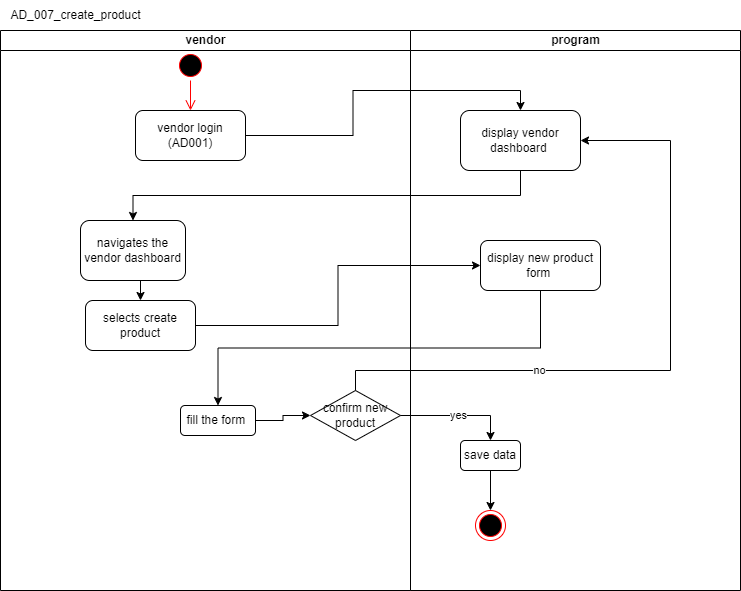

The diagram above was exported from draw.io. Its source (the exported page's mxGraphModel, read from the mxfile embedded in the PNG):
<mxGraphModel dx="1434" dy="707" grid="1" gridSize="10" guides="1" tooltips="1" connect="1" arrows="1" fold="1" page="1" pageScale="1" pageWidth="850" pageHeight="1100" math="0" shadow="0">
  <root>
    <mxCell id="0" />
    <mxCell id="1" parent="0" />
    <mxCell id="lxgs0kzaH7lpl_C9Dz-S-1" value="" style="ellipse;html=1;shape=startState;fillColor=#000000;strokeColor=#ff0000;" parent="1" vertex="1">
      <mxGeometry x="230" y="120" width="30" height="30" as="geometry" />
    </mxCell>
    <mxCell id="lxgs0kzaH7lpl_C9Dz-S-2" value="" style="edgeStyle=orthogonalEdgeStyle;html=1;verticalAlign=bottom;endArrow=open;endSize=8;strokeColor=#ff0000;rounded=0;entryX=0.5;entryY=0;entryDx=0;entryDy=0;" parent="1" source="lxgs0kzaH7lpl_C9Dz-S-1" target="lxgs0kzaH7lpl_C9Dz-S-3" edge="1">
      <mxGeometry relative="1" as="geometry">
        <mxPoint x="240" y="210" as="targetPoint" />
      </mxGeometry>
    </mxCell>
    <mxCell id="lxgs0kzaH7lpl_C9Dz-S-12" style="edgeStyle=orthogonalEdgeStyle;rounded=0;orthogonalLoop=1;jettySize=auto;html=1;exitX=1;exitY=0.5;exitDx=0;exitDy=0;entryX=0.5;entryY=0;entryDx=0;entryDy=0;" parent="1" source="lxgs0kzaH7lpl_C9Dz-S-3" target="lxgs0kzaH7lpl_C9Dz-S-9" edge="1">
      <mxGeometry relative="1" as="geometry" />
    </mxCell>
    <mxCell id="lxgs0kzaH7lpl_C9Dz-S-3" value="vendor login (AD001)" style="rounded=1;whiteSpace=wrap;html=1;" parent="1" vertex="1">
      <mxGeometry x="190" y="180" width="110" height="50" as="geometry" />
    </mxCell>
    <mxCell id="lxgs0kzaH7lpl_C9Dz-S-15" style="edgeStyle=orthogonalEdgeStyle;rounded=0;orthogonalLoop=1;jettySize=auto;html=1;exitX=1;exitY=0.5;exitDx=0;exitDy=0;entryX=0;entryY=0.5;entryDx=0;entryDy=0;" parent="1" source="lxgs0kzaH7lpl_C9Dz-S-6" target="lxgs0kzaH7lpl_C9Dz-S-10" edge="1">
      <mxGeometry relative="1" as="geometry" />
    </mxCell>
    <mxCell id="lxgs0kzaH7lpl_C9Dz-S-13" style="edgeStyle=orthogonalEdgeStyle;rounded=0;orthogonalLoop=1;jettySize=auto;html=1;exitX=0.5;exitY=1;exitDx=0;exitDy=0;entryX=0.5;entryY=0;entryDx=0;entryDy=0;" parent="1" source="lxgs0kzaH7lpl_C9Dz-S-9" target="lxgs0kzaH7lpl_C9Dz-S-4" edge="1">
      <mxGeometry relative="1" as="geometry" />
    </mxCell>
    <mxCell id="lxgs0kzaH7lpl_C9Dz-S-18" value="program" style="swimlane;startSize=20;html=1;" parent="1" vertex="1">
      <mxGeometry x="465" y="100" width="330" height="560" as="geometry" />
    </mxCell>
    <mxCell id="lxgs0kzaH7lpl_C9Dz-S-9" value="display vendor dashboard&amp;nbsp;" style="rounded=1;whiteSpace=wrap;html=1;" parent="lxgs0kzaH7lpl_C9Dz-S-18" vertex="1">
      <mxGeometry x="50" y="80" width="120" height="60" as="geometry" />
    </mxCell>
    <mxCell id="lxgs0kzaH7lpl_C9Dz-S-10" value="display new product form&amp;nbsp;" style="rounded=1;whiteSpace=wrap;html=1;" parent="lxgs0kzaH7lpl_C9Dz-S-18" vertex="1">
      <mxGeometry x="70" y="210" width="120" height="50" as="geometry" />
    </mxCell>
    <mxCell id="lxgs0kzaH7lpl_C9Dz-S-30" style="edgeStyle=orthogonalEdgeStyle;rounded=0;orthogonalLoop=1;jettySize=auto;html=1;exitX=0.5;exitY=1;exitDx=0;exitDy=0;entryX=0.5;entryY=0;entryDx=0;entryDy=0;" parent="lxgs0kzaH7lpl_C9Dz-S-18" source="lxgs0kzaH7lpl_C9Dz-S-21" target="lxgs0kzaH7lpl_C9Dz-S-29" edge="1">
      <mxGeometry relative="1" as="geometry" />
    </mxCell>
    <mxCell id="lxgs0kzaH7lpl_C9Dz-S-21" value="save data" style="rounded=1;whiteSpace=wrap;html=1;" parent="lxgs0kzaH7lpl_C9Dz-S-18" vertex="1">
      <mxGeometry x="50" y="410" width="60" height="30" as="geometry" />
    </mxCell>
    <mxCell id="lxgs0kzaH7lpl_C9Dz-S-29" value="" style="ellipse;html=1;shape=endState;fillColor=#000000;strokeColor=#ff0000;" parent="lxgs0kzaH7lpl_C9Dz-S-18" vertex="1">
      <mxGeometry x="65" y="480" width="30" height="30" as="geometry" />
    </mxCell>
    <mxCell id="lxgs0kzaH7lpl_C9Dz-S-17" value="vendor" style="swimlane;startSize=20;html=1;" parent="1" vertex="1">
      <mxGeometry x="55" y="100" width="410" height="560" as="geometry" />
    </mxCell>
    <mxCell id="lxgs0kzaH7lpl_C9Dz-S-6" value="selects create product" style="rounded=1;whiteSpace=wrap;html=1;" parent="lxgs0kzaH7lpl_C9Dz-S-17" vertex="1">
      <mxGeometry x="85" y="270" width="110" height="50" as="geometry" />
    </mxCell>
    <mxCell id="lxgs0kzaH7lpl_C9Dz-S-4" value="navigates the vendor dashboard" style="rounded=1;whiteSpace=wrap;html=1;" parent="lxgs0kzaH7lpl_C9Dz-S-17" vertex="1">
      <mxGeometry x="80" y="190" width="105" height="60" as="geometry" />
    </mxCell>
    <mxCell id="lxgs0kzaH7lpl_C9Dz-S-14" style="edgeStyle=orthogonalEdgeStyle;rounded=0;orthogonalLoop=1;jettySize=auto;html=1;exitX=0.5;exitY=1;exitDx=0;exitDy=0;entryX=0.5;entryY=0;entryDx=0;entryDy=0;" parent="lxgs0kzaH7lpl_C9Dz-S-17" source="lxgs0kzaH7lpl_C9Dz-S-4" target="lxgs0kzaH7lpl_C9Dz-S-6" edge="1">
      <mxGeometry relative="1" as="geometry" />
    </mxCell>
    <mxCell id="lxgs0kzaH7lpl_C9Dz-S-25" value="" style="edgeStyle=orthogonalEdgeStyle;rounded=0;orthogonalLoop=1;jettySize=auto;html=1;" parent="lxgs0kzaH7lpl_C9Dz-S-17" source="lxgs0kzaH7lpl_C9Dz-S-23" target="lxgs0kzaH7lpl_C9Dz-S-20" edge="1">
      <mxGeometry relative="1" as="geometry" />
    </mxCell>
    <mxCell id="lxgs0kzaH7lpl_C9Dz-S-23" value="fill the form&amp;nbsp;" style="rounded=1;whiteSpace=wrap;html=1;" parent="lxgs0kzaH7lpl_C9Dz-S-17" vertex="1">
      <mxGeometry x="180" y="375" width="75" height="30" as="geometry" />
    </mxCell>
    <mxCell id="lxgs0kzaH7lpl_C9Dz-S-20" value="confirm new product" style="rhombus;whiteSpace=wrap;html=1;" parent="lxgs0kzaH7lpl_C9Dz-S-17" vertex="1">
      <mxGeometry x="310" y="360" width="90" height="50" as="geometry" />
    </mxCell>
    <mxCell id="lxgs0kzaH7lpl_C9Dz-S-24" style="edgeStyle=orthogonalEdgeStyle;rounded=0;orthogonalLoop=1;jettySize=auto;html=1;exitX=0.5;exitY=1;exitDx=0;exitDy=0;entryX=0.5;entryY=0;entryDx=0;entryDy=0;" parent="1" source="lxgs0kzaH7lpl_C9Dz-S-10" target="lxgs0kzaH7lpl_C9Dz-S-23" edge="1">
      <mxGeometry relative="1" as="geometry" />
    </mxCell>
    <mxCell id="lxgs0kzaH7lpl_C9Dz-S-22" value="yes" style="edgeStyle=orthogonalEdgeStyle;rounded=0;orthogonalLoop=1;jettySize=auto;html=1;exitX=1;exitY=0.5;exitDx=0;exitDy=0;entryX=0.5;entryY=0;entryDx=0;entryDy=0;" parent="1" source="lxgs0kzaH7lpl_C9Dz-S-20" target="lxgs0kzaH7lpl_C9Dz-S-21" edge="1">
      <mxGeometry relative="1" as="geometry" />
    </mxCell>
    <mxCell id="lxgs0kzaH7lpl_C9Dz-S-27" style="edgeStyle=orthogonalEdgeStyle;rounded=0;orthogonalLoop=1;jettySize=auto;html=1;exitX=0.5;exitY=0;exitDx=0;exitDy=0;entryX=1;entryY=0.5;entryDx=0;entryDy=0;" parent="1" source="lxgs0kzaH7lpl_C9Dz-S-20" target="lxgs0kzaH7lpl_C9Dz-S-9" edge="1">
      <mxGeometry relative="1" as="geometry">
        <Array as="points">
          <mxPoint x="410" y="440" />
          <mxPoint x="725" y="440" />
          <mxPoint x="725" y="210" />
        </Array>
      </mxGeometry>
    </mxCell>
    <mxCell id="lxgs0kzaH7lpl_C9Dz-S-28" value="no" style="edgeLabel;html=1;align=center;verticalAlign=middle;resizable=0;points=[];" parent="lxgs0kzaH7lpl_C9Dz-S-27" connectable="0" vertex="1">
      <mxGeometry x="-0.3789" y="1" relative="1" as="geometry">
        <mxPoint as="offset" />
      </mxGeometry>
    </mxCell>
    <mxCell id="lxgs0kzaH7lpl_C9Dz-S-31" value="AD_007_create_product" style="text;html=1;align=center;verticalAlign=middle;resizable=0;points=[];autosize=1;strokeColor=none;fillColor=none;" parent="1" vertex="1">
      <mxGeometry x="55" y="70" width="150" height="30" as="geometry" />
    </mxCell>
  </root>
</mxGraphModel>